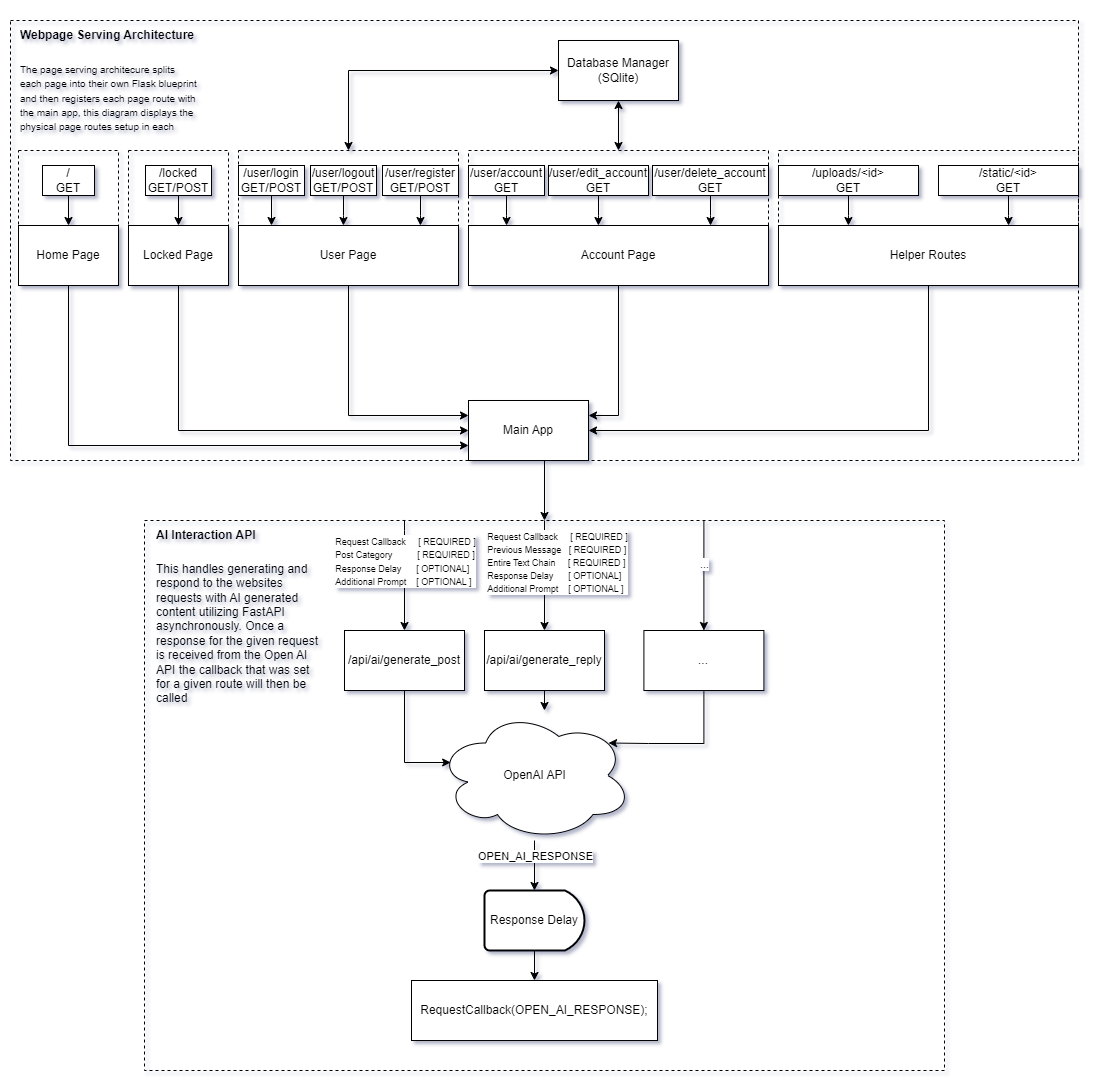

The diagram above was exported from draw.io. Its source (the exported page's mxGraphModel, read from the mxfile embedded in the PNG):
<mxGraphModel dx="1434" dy="836" grid="1" gridSize="10" guides="1" tooltips="1" connect="1" arrows="1" fold="1" page="1" pageScale="1" pageWidth="1100" pageHeight="850" math="0" shadow="0">
  <root>
    <mxCell id="0" />
    <mxCell id="1" parent="0" />
    <mxCell id="bA68txt7AvfAx72Ir--R-3" value="" style="rounded=0;whiteSpace=wrap;html=1;strokeColor=default;fillColor=none;dashed=1;" parent="1" vertex="1">
      <mxGeometry x="150" y="530" width="800" height="550" as="geometry" />
    </mxCell>
    <mxCell id="bA68txt7AvfAx72Ir--R-37" style="edgeStyle=orthogonalEdgeStyle;rounded=0;orthogonalLoop=1;jettySize=auto;html=1;entryX=0.5;entryY=0;entryDx=0;entryDy=0;" parent="1" target="bA68txt7AvfAx72Ir--R-22" edge="1">
      <mxGeometry relative="1" as="geometry">
        <mxPoint x="550" y="530" as="sourcePoint" />
        <Array as="points">
          <mxPoint x="550" y="570" />
          <mxPoint x="550" y="570" />
        </Array>
      </mxGeometry>
    </mxCell>
    <mxCell id="bA68txt7AvfAx72Ir--R-38" style="edgeStyle=orthogonalEdgeStyle;rounded=0;orthogonalLoop=1;jettySize=auto;html=1;entryX=0.5;entryY=0;entryDx=0;entryDy=0;" parent="1" target="bA68txt7AvfAx72Ir--R-31" edge="1">
      <mxGeometry relative="1" as="geometry">
        <mxPoint x="709.4000000000001" y="530" as="sourcePoint" />
        <Array as="points">
          <mxPoint x="709.9000000000001" y="570" />
          <mxPoint x="709.9000000000001" y="610" />
        </Array>
      </mxGeometry>
    </mxCell>
    <mxCell id="bA68txt7AvfAx72Ir--R-63" value="..." style="edgeLabel;html=1;align=center;verticalAlign=middle;resizable=0;points=[];" parent="bA68txt7AvfAx72Ir--R-38" vertex="1" connectable="0">
      <mxGeometry x="-0.1424" y="2" relative="1" as="geometry">
        <mxPoint x="-2" y="-4" as="offset" />
      </mxGeometry>
    </mxCell>
    <mxCell id="bA68txt7AvfAx72Ir--R-39" style="edgeStyle=orthogonalEdgeStyle;rounded=0;orthogonalLoop=1;jettySize=auto;html=1;entryX=0.5;entryY=0;entryDx=0;entryDy=0;exitX=0.325;exitY=-0.001;exitDx=0;exitDy=0;exitPerimeter=0;" parent="1" source="bA68txt7AvfAx72Ir--R-3" target="bA68txt7AvfAx72Ir--R-15" edge="1">
      <mxGeometry relative="1" as="geometry">
        <Array as="points">
          <mxPoint x="410" y="540" />
          <mxPoint x="410" y="540" />
        </Array>
      </mxGeometry>
    </mxCell>
    <mxCell id="bA68txt7AvfAx72Ir--R-44" value="&lt;div style=&quot;text-align: justify;&quot;&gt;&lt;font style=&quot;font-size: 9px;&quot;&gt;Request Callback&amp;nbsp; &amp;nbsp; &amp;nbsp;[ REQUIRED ]&lt;/font&gt;&lt;/div&gt;&lt;div style=&quot;text-align: justify;&quot;&gt;&lt;font style=&quot;font-size: 9px;&quot;&gt;Post Category&amp;nbsp; &amp;nbsp; &amp;nbsp; &amp;nbsp; &amp;nbsp; [ REQUIRED&amp;nbsp;]&lt;br&gt;Response Delay&amp;nbsp; &amp;nbsp; &amp;nbsp; [ OPTIONAL]&lt;br&gt;&lt;/font&gt;&lt;/div&gt;&lt;div style=&quot;text-align: justify;&quot;&gt;&lt;font style=&quot;font-size: 9px;&quot;&gt;Additional Prompt&amp;nbsp; &amp;nbsp; [ OPTIONAL ]&lt;/font&gt;&lt;/div&gt;" style="edgeLabel;html=1;align=center;verticalAlign=middle;resizable=0;points=[];" parent="bA68txt7AvfAx72Ir--R-39" vertex="1" connectable="0">
      <mxGeometry x="-0.1912" y="1" relative="1" as="geometry">
        <mxPoint x="-1" y="-4" as="offset" />
      </mxGeometry>
    </mxCell>
    <mxCell id="bA68txt7AvfAx72Ir--R-2" value="" style="group" parent="1" vertex="1" connectable="0">
      <mxGeometry x="16" y="20" width="1068" height="450" as="geometry" />
    </mxCell>
    <mxCell id="bA68txt7AvfAx72Ir--R-1" value="" style="rounded=0;whiteSpace=wrap;html=1;strokeColor=default;fillColor=none;dashed=1;" parent="bA68txt7AvfAx72Ir--R-2" vertex="1">
      <mxGeometry y="10" width="1068" height="440" as="geometry" />
    </mxCell>
    <mxCell id="Upey9E8efasQd3CXntlS-46" value="" style="rounded=0;whiteSpace=wrap;html=1;strokeColor=default;fillColor=none;dashed=1;" parent="bA68txt7AvfAx72Ir--R-2" vertex="1">
      <mxGeometry x="458" y="140" width="300" height="135" as="geometry" />
    </mxCell>
    <mxCell id="Upey9E8efasQd3CXntlS-4" value="Main App" style="rounded=0;whiteSpace=wrap;html=1;" parent="bA68txt7AvfAx72Ir--R-2" vertex="1">
      <mxGeometry x="458" y="390" width="120" height="60" as="geometry" />
    </mxCell>
    <mxCell id="Upey9E8efasQd3CXntlS-7" value="&lt;h1 style=&quot;margin-top: 0px;&quot;&gt;&lt;font style=&quot;font-size: 12px;&quot;&gt;Webpage Serving Architecture&lt;/font&gt;&lt;/h1&gt;&lt;p&gt;&lt;font size=&quot;1&quot;&gt;The page serving architecure splits each page into their own Flask blueprint and then registers each page route with the main app, this diagram displays the physical page routes setup in each page blueprint, urls are absolute&lt;/font&gt;&lt;/p&gt;" style="text;html=1;whiteSpace=wrap;overflow=hidden;rounded=0;" parent="bA68txt7AvfAx72Ir--R-2" vertex="1">
      <mxGeometry x="8" width="180" height="120" as="geometry" />
    </mxCell>
    <mxCell id="Upey9E8efasQd3CXntlS-8" value="Home Page" style="rounded=0;whiteSpace=wrap;html=1;" parent="bA68txt7AvfAx72Ir--R-2" vertex="1">
      <mxGeometry x="8" y="215" width="100" height="60" as="geometry" />
    </mxCell>
    <mxCell id="Upey9E8efasQd3CXntlS-10" style="edgeStyle=orthogonalEdgeStyle;rounded=0;orthogonalLoop=1;jettySize=auto;html=1;entryX=0.5;entryY=0;entryDx=0;entryDy=0;" parent="bA68txt7AvfAx72Ir--R-2" source="Upey9E8efasQd3CXntlS-9" target="Upey9E8efasQd3CXntlS-8" edge="1">
      <mxGeometry relative="1" as="geometry" />
    </mxCell>
    <mxCell id="Upey9E8efasQd3CXntlS-9" value="/&lt;br&gt;GET" style="rounded=0;whiteSpace=wrap;html=1;" parent="bA68txt7AvfAx72Ir--R-2" vertex="1">
      <mxGeometry x="32" y="155" width="52" height="30" as="geometry" />
    </mxCell>
    <mxCell id="Upey9E8efasQd3CXntlS-13" value="Locked Page" style="rounded=0;whiteSpace=wrap;html=1;" parent="bA68txt7AvfAx72Ir--R-2" vertex="1">
      <mxGeometry x="118" y="215" width="100" height="60" as="geometry" />
    </mxCell>
    <mxCell id="Upey9E8efasQd3CXntlS-15" style="edgeStyle=orthogonalEdgeStyle;rounded=0;orthogonalLoop=1;jettySize=auto;html=1;entryX=0.5;entryY=0;entryDx=0;entryDy=0;" parent="bA68txt7AvfAx72Ir--R-2" source="Upey9E8efasQd3CXntlS-14" target="Upey9E8efasQd3CXntlS-13" edge="1">
      <mxGeometry relative="1" as="geometry" />
    </mxCell>
    <mxCell id="Upey9E8efasQd3CXntlS-14" value="/locked&lt;br&gt;GET/POST" style="rounded=0;whiteSpace=wrap;html=1;" parent="bA68txt7AvfAx72Ir--R-2" vertex="1">
      <mxGeometry x="135" y="155" width="66" height="30" as="geometry" />
    </mxCell>
    <mxCell id="Upey9E8efasQd3CXntlS-17" value="User Page" style="rounded=0;whiteSpace=wrap;html=1;" parent="bA68txt7AvfAx72Ir--R-2" vertex="1">
      <mxGeometry x="228" y="215" width="220" height="60" as="geometry" />
    </mxCell>
    <mxCell id="Upey9E8efasQd3CXntlS-18" value="/user/login&lt;br&gt;GET/POST" style="rounded=0;whiteSpace=wrap;html=1;" parent="bA68txt7AvfAx72Ir--R-2" vertex="1">
      <mxGeometry x="228" y="155" width="66" height="30" as="geometry" />
    </mxCell>
    <mxCell id="Upey9E8efasQd3CXntlS-23" value="/user/logout&lt;br&gt;GET/POST" style="rounded=0;whiteSpace=wrap;html=1;" parent="bA68txt7AvfAx72Ir--R-2" vertex="1">
      <mxGeometry x="300" y="155" width="66" height="30" as="geometry" />
    </mxCell>
    <mxCell id="Upey9E8efasQd3CXntlS-25" value="/user/register&lt;br&gt;GET/POST" style="rounded=0;whiteSpace=wrap;html=1;" parent="bA68txt7AvfAx72Ir--R-2" vertex="1">
      <mxGeometry x="372" y="155" width="76" height="30" as="geometry" />
    </mxCell>
    <mxCell id="Upey9E8efasQd3CXntlS-32" style="edgeStyle=orthogonalEdgeStyle;rounded=0;orthogonalLoop=1;jettySize=auto;html=1;entryX=0.827;entryY=0;entryDx=0;entryDy=0;entryPerimeter=0;" parent="bA68txt7AvfAx72Ir--R-2" source="Upey9E8efasQd3CXntlS-25" target="Upey9E8efasQd3CXntlS-17" edge="1">
      <mxGeometry relative="1" as="geometry" />
    </mxCell>
    <mxCell id="Upey9E8efasQd3CXntlS-33" style="edgeStyle=orthogonalEdgeStyle;rounded=0;orthogonalLoop=1;jettySize=auto;html=1;entryX=0.477;entryY=0;entryDx=0;entryDy=0;entryPerimeter=0;" parent="bA68txt7AvfAx72Ir--R-2" source="Upey9E8efasQd3CXntlS-23" target="Upey9E8efasQd3CXntlS-17" edge="1">
      <mxGeometry relative="1" as="geometry" />
    </mxCell>
    <mxCell id="Upey9E8efasQd3CXntlS-34" style="edgeStyle=orthogonalEdgeStyle;rounded=0;orthogonalLoop=1;jettySize=auto;html=1;entryX=0.15;entryY=0;entryDx=0;entryDy=0;entryPerimeter=0;" parent="bA68txt7AvfAx72Ir--R-2" source="Upey9E8efasQd3CXntlS-18" target="Upey9E8efasQd3CXntlS-17" edge="1">
      <mxGeometry relative="1" as="geometry" />
    </mxCell>
    <mxCell id="Upey9E8efasQd3CXntlS-61" style="edgeStyle=orthogonalEdgeStyle;rounded=0;orthogonalLoop=1;jettySize=auto;html=1;entryX=1;entryY=0.25;entryDx=0;entryDy=0;" parent="bA68txt7AvfAx72Ir--R-2" source="Upey9E8efasQd3CXntlS-35" target="Upey9E8efasQd3CXntlS-4" edge="1">
      <mxGeometry relative="1" as="geometry" />
    </mxCell>
    <mxCell id="Upey9E8efasQd3CXntlS-35" value="Account Page" style="rounded=0;whiteSpace=wrap;html=1;" parent="bA68txt7AvfAx72Ir--R-2" vertex="1">
      <mxGeometry x="458" y="215" width="300" height="60" as="geometry" />
    </mxCell>
    <mxCell id="Upey9E8efasQd3CXntlS-36" value="/user/account&lt;br&gt;GET" style="rounded=0;whiteSpace=wrap;html=1;" parent="bA68txt7AvfAx72Ir--R-2" vertex="1">
      <mxGeometry x="458" y="155" width="76" height="30" as="geometry" />
    </mxCell>
    <mxCell id="Upey9E8efasQd3CXntlS-37" value="/user/edit_account&lt;br&gt;GET" style="rounded=0;whiteSpace=wrap;html=1;" parent="bA68txt7AvfAx72Ir--R-2" vertex="1">
      <mxGeometry x="538" y="155" width="100" height="30" as="geometry" />
    </mxCell>
    <mxCell id="Upey9E8efasQd3CXntlS-38" value="/user/delete_account&lt;br&gt;GET" style="rounded=0;whiteSpace=wrap;html=1;" parent="bA68txt7AvfAx72Ir--R-2" vertex="1">
      <mxGeometry x="642" y="155" width="116" height="30" as="geometry" />
    </mxCell>
    <mxCell id="Upey9E8efasQd3CXntlS-39" style="edgeStyle=orthogonalEdgeStyle;rounded=0;orthogonalLoop=1;jettySize=auto;html=1;entryX=0.127;entryY=0;entryDx=0;entryDy=0;entryPerimeter=0;" parent="bA68txt7AvfAx72Ir--R-2" source="Upey9E8efasQd3CXntlS-36" target="Upey9E8efasQd3CXntlS-35" edge="1">
      <mxGeometry relative="1" as="geometry" />
    </mxCell>
    <mxCell id="Upey9E8efasQd3CXntlS-40" style="edgeStyle=orthogonalEdgeStyle;rounded=0;orthogonalLoop=1;jettySize=auto;html=1;entryX=0.433;entryY=0;entryDx=0;entryDy=0;entryPerimeter=0;" parent="bA68txt7AvfAx72Ir--R-2" source="Upey9E8efasQd3CXntlS-37" target="Upey9E8efasQd3CXntlS-35" edge="1">
      <mxGeometry relative="1" as="geometry" />
    </mxCell>
    <mxCell id="Upey9E8efasQd3CXntlS-41" style="edgeStyle=orthogonalEdgeStyle;rounded=0;orthogonalLoop=1;jettySize=auto;html=1;entryX=0.807;entryY=0;entryDx=0;entryDy=0;entryPerimeter=0;" parent="bA68txt7AvfAx72Ir--R-2" source="Upey9E8efasQd3CXntlS-38" target="Upey9E8efasQd3CXntlS-35" edge="1">
      <mxGeometry relative="1" as="geometry" />
    </mxCell>
    <mxCell id="Upey9E8efasQd3CXntlS-62" style="edgeStyle=orthogonalEdgeStyle;rounded=0;orthogonalLoop=1;jettySize=auto;html=1;entryX=0;entryY=0.25;entryDx=0;entryDy=0;" parent="bA68txt7AvfAx72Ir--R-2" source="Upey9E8efasQd3CXntlS-43" target="Upey9E8efasQd3CXntlS-4" edge="1">
      <mxGeometry relative="1" as="geometry">
        <Array as="points">
          <mxPoint x="338" y="405" />
        </Array>
      </mxGeometry>
    </mxCell>
    <mxCell id="Upey9E8efasQd3CXntlS-43" value="" style="rounded=0;whiteSpace=wrap;html=1;strokeColor=default;fillColor=none;dashed=1;" parent="bA68txt7AvfAx72Ir--R-2" vertex="1">
      <mxGeometry x="228" y="140" width="220" height="135" as="geometry" />
    </mxCell>
    <mxCell id="Upey9E8efasQd3CXntlS-56" style="edgeStyle=orthogonalEdgeStyle;rounded=0;orthogonalLoop=1;jettySize=auto;html=1;exitX=0.5;exitY=1;exitDx=0;exitDy=0;" parent="bA68txt7AvfAx72Ir--R-2" source="Upey9E8efasQd3CXntlS-44" edge="1">
      <mxGeometry relative="1" as="geometry">
        <mxPoint x="168" y="290" as="sourcePoint" />
        <mxPoint x="458" y="420" as="targetPoint" />
        <Array as="points">
          <mxPoint x="168" y="420" />
        </Array>
      </mxGeometry>
    </mxCell>
    <mxCell id="Upey9E8efasQd3CXntlS-44" value="" style="rounded=0;whiteSpace=wrap;html=1;strokeColor=default;fillColor=none;dashed=1;" parent="bA68txt7AvfAx72Ir--R-2" vertex="1">
      <mxGeometry x="118" y="140" width="100" height="135" as="geometry" />
    </mxCell>
    <mxCell id="Upey9E8efasQd3CXntlS-55" style="edgeStyle=orthogonalEdgeStyle;rounded=0;orthogonalLoop=1;jettySize=auto;html=1;" parent="bA68txt7AvfAx72Ir--R-2" source="Upey9E8efasQd3CXntlS-45" target="Upey9E8efasQd3CXntlS-4" edge="1">
      <mxGeometry relative="1" as="geometry">
        <Array as="points">
          <mxPoint x="58" y="435" />
        </Array>
      </mxGeometry>
    </mxCell>
    <mxCell id="Upey9E8efasQd3CXntlS-45" value="" style="rounded=0;whiteSpace=wrap;html=1;strokeColor=default;fillColor=none;dashed=1;" parent="bA68txt7AvfAx72Ir--R-2" vertex="1">
      <mxGeometry x="8" y="140" width="100" height="135" as="geometry" />
    </mxCell>
    <mxCell id="Upey9E8efasQd3CXntlS-47" value="Helper Routes" style="rounded=0;whiteSpace=wrap;html=1;" parent="bA68txt7AvfAx72Ir--R-2" vertex="1">
      <mxGeometry x="768" y="215" width="300" height="60" as="geometry" />
    </mxCell>
    <mxCell id="Upey9E8efasQd3CXntlS-48" value="/uploads/&amp;lt;id&amp;gt;&lt;br&gt;GET" style="rounded=0;whiteSpace=wrap;html=1;" parent="bA68txt7AvfAx72Ir--R-2" vertex="1">
      <mxGeometry x="768" y="155" width="140" height="30" as="geometry" />
    </mxCell>
    <mxCell id="Upey9E8efasQd3CXntlS-49" value="/static/&amp;lt;id&amp;gt;&lt;br&gt;GET" style="rounded=0;whiteSpace=wrap;html=1;" parent="bA68txt7AvfAx72Ir--R-2" vertex="1">
      <mxGeometry x="928" y="155" width="140" height="30" as="geometry" />
    </mxCell>
    <mxCell id="Upey9E8efasQd3CXntlS-51" style="edgeStyle=orthogonalEdgeStyle;rounded=0;orthogonalLoop=1;jettySize=auto;html=1;entryX=0.233;entryY=0;entryDx=0;entryDy=0;entryPerimeter=0;" parent="bA68txt7AvfAx72Ir--R-2" source="Upey9E8efasQd3CXntlS-48" target="Upey9E8efasQd3CXntlS-47" edge="1">
      <mxGeometry relative="1" as="geometry" />
    </mxCell>
    <mxCell id="Upey9E8efasQd3CXntlS-52" style="edgeStyle=orthogonalEdgeStyle;rounded=0;orthogonalLoop=1;jettySize=auto;html=1;entryX=0.767;entryY=0;entryDx=0;entryDy=0;entryPerimeter=0;" parent="bA68txt7AvfAx72Ir--R-2" source="Upey9E8efasQd3CXntlS-49" target="Upey9E8efasQd3CXntlS-47" edge="1">
      <mxGeometry relative="1" as="geometry" />
    </mxCell>
    <mxCell id="Upey9E8efasQd3CXntlS-53" value="" style="rounded=0;whiteSpace=wrap;html=1;strokeColor=default;fillColor=none;dashed=1;" parent="bA68txt7AvfAx72Ir--R-2" vertex="1">
      <mxGeometry x="768" y="140" width="300" height="135" as="geometry" />
    </mxCell>
    <mxCell id="Upey9E8efasQd3CXntlS-59" style="edgeStyle=orthogonalEdgeStyle;rounded=0;orthogonalLoop=1;jettySize=auto;html=1;" parent="bA68txt7AvfAx72Ir--R-2" source="Upey9E8efasQd3CXntlS-53" target="Upey9E8efasQd3CXntlS-4" edge="1">
      <mxGeometry relative="1" as="geometry">
        <Array as="points">
          <mxPoint x="918" y="420" />
        </Array>
      </mxGeometry>
    </mxCell>
    <mxCell id="xYaQ51TT8jy9DlVIGXF4-2" style="edgeStyle=orthogonalEdgeStyle;rounded=0;orthogonalLoop=1;jettySize=auto;html=1;entryX=0.5;entryY=0;entryDx=0;entryDy=0;startArrow=classic;startFill=1;" parent="bA68txt7AvfAx72Ir--R-2" source="xYaQ51TT8jy9DlVIGXF4-1" target="Upey9E8efasQd3CXntlS-43" edge="1">
      <mxGeometry relative="1" as="geometry" />
    </mxCell>
    <mxCell id="xYaQ51TT8jy9DlVIGXF4-3" style="edgeStyle=orthogonalEdgeStyle;rounded=0;orthogonalLoop=1;jettySize=auto;html=1;entryX=0.5;entryY=0;entryDx=0;entryDy=0;startArrow=classic;startFill=1;" parent="bA68txt7AvfAx72Ir--R-2" source="xYaQ51TT8jy9DlVIGXF4-1" target="Upey9E8efasQd3CXntlS-46" edge="1">
      <mxGeometry relative="1" as="geometry" />
    </mxCell>
    <mxCell id="xYaQ51TT8jy9DlVIGXF4-1" value="Database Manager&lt;div&gt;(SQlite)&lt;/div&gt;" style="rounded=0;whiteSpace=wrap;html=1;" parent="bA68txt7AvfAx72Ir--R-2" vertex="1">
      <mxGeometry x="548" y="30" width="120" height="60" as="geometry" />
    </mxCell>
    <mxCell id="bA68txt7AvfAx72Ir--R-9" value="&lt;h1 style=&quot;margin-top: 0px;&quot;&gt;&lt;span style=&quot;font-size: 12px;&quot;&gt;AI Interaction API&lt;/span&gt;&lt;/h1&gt;&lt;div&gt;This handles generating and respond to the websites requests with AI generated content utilizing FastAPI asynchronously. Once a response for the given request is received from the Open AI API the callback that was set for a given route will then be called&lt;/div&gt;" style="text;html=1;whiteSpace=wrap;overflow=hidden;rounded=0;" parent="1" vertex="1">
      <mxGeometry x="160" y="520" width="170" height="200" as="geometry" />
    </mxCell>
    <mxCell id="bA68txt7AvfAx72Ir--R-11" value="OpenAI API" style="ellipse;shape=cloud;whiteSpace=wrap;html=1;" parent="1" vertex="1">
      <mxGeometry x="442.5" y="720" width="195" height="130" as="geometry" />
    </mxCell>
    <mxCell id="bA68txt7AvfAx72Ir--R-15" value="/api/ai/generate_post" style="rounded=0;whiteSpace=wrap;html=1;" parent="1" vertex="1">
      <mxGeometry x="350" y="640" width="120" height="60" as="geometry" />
    </mxCell>
    <mxCell id="bA68txt7AvfAx72Ir--R-42" style="edgeStyle=orthogonalEdgeStyle;rounded=0;orthogonalLoop=1;jettySize=auto;html=1;" parent="1" source="bA68txt7AvfAx72Ir--R-22" edge="1">
      <mxGeometry relative="1" as="geometry">
        <mxPoint x="550" y="720" as="targetPoint" />
      </mxGeometry>
    </mxCell>
    <mxCell id="bA68txt7AvfAx72Ir--R-22" value="/api/ai/generate_reply" style="rounded=0;whiteSpace=wrap;html=1;" parent="1" vertex="1">
      <mxGeometry x="490" y="640" width="120" height="60" as="geometry" />
    </mxCell>
    <mxCell id="bA68txt7AvfAx72Ir--R-31" value="..." style="rounded=0;whiteSpace=wrap;html=1;" parent="1" vertex="1">
      <mxGeometry x="649.4000000000001" y="640" width="120" height="60" as="geometry" />
    </mxCell>
    <mxCell id="bA68txt7AvfAx72Ir--R-41" style="edgeStyle=orthogonalEdgeStyle;rounded=0;orthogonalLoop=1;jettySize=auto;html=1;entryX=0.07;entryY=0.4;entryDx=0;entryDy=0;entryPerimeter=0;" parent="1" source="bA68txt7AvfAx72Ir--R-15" target="bA68txt7AvfAx72Ir--R-11" edge="1">
      <mxGeometry relative="1" as="geometry">
        <Array as="points">
          <mxPoint x="410" y="772" />
        </Array>
      </mxGeometry>
    </mxCell>
    <mxCell id="bA68txt7AvfAx72Ir--R-43" style="edgeStyle=orthogonalEdgeStyle;rounded=0;orthogonalLoop=1;jettySize=auto;html=1;entryX=0.88;entryY=0.25;entryDx=0;entryDy=0;entryPerimeter=0;" parent="1" source="bA68txt7AvfAx72Ir--R-31" target="bA68txt7AvfAx72Ir--R-11" edge="1">
      <mxGeometry relative="1" as="geometry">
        <mxPoint x="626" y="752.5" as="targetPoint" />
        <Array as="points">
          <mxPoint x="709" y="753" />
          <mxPoint x="654" y="753" />
        </Array>
      </mxGeometry>
    </mxCell>
    <mxCell id="bA68txt7AvfAx72Ir--R-46" value="&lt;div style=&quot;text-align: justify;&quot;&gt;&lt;font style=&quot;font-size: 9px;&quot;&gt;Request Callback&amp;nbsp; &amp;nbsp; &amp;nbsp;[ REQUIRED ]&lt;/font&gt;&lt;/div&gt;&lt;div style=&quot;text-align: justify;&quot;&gt;&lt;font style=&quot;font-size: 9px;&quot;&gt;Previous Message&amp;nbsp; &amp;nbsp;[ REQUIRED&amp;nbsp;]&lt;/font&gt;&lt;/div&gt;&lt;div style=&quot;text-align: justify;&quot;&gt;&lt;font style=&quot;font-size: 9px;&quot;&gt;Entire Text Chain&amp;nbsp; &amp;nbsp; &amp;nbsp;[ REQUIRED ]&lt;/font&gt;&lt;/div&gt;&lt;div style=&quot;text-align: justify;&quot;&gt;&lt;font style=&quot;font-size: 9px;&quot;&gt;Response Delay&amp;nbsp; &amp;nbsp; &amp;nbsp; [ OPTIONAL]&lt;/font&gt;&lt;/div&gt;&lt;div style=&quot;text-align: justify;&quot;&gt;&lt;font style=&quot;font-size: 9px;&quot;&gt;Additional Prompt&amp;nbsp; &amp;nbsp; [ OPTIONAL ]&lt;/font&gt;&lt;/div&gt;" style="edgeLabel;html=1;align=center;verticalAlign=middle;resizable=0;points=[];" parent="1" vertex="1" connectable="0">
      <mxGeometry x="565.9987881341376" y="573.0016733757539" as="geometry">
        <mxPoint x="-3" y="-2" as="offset" />
      </mxGeometry>
    </mxCell>
    <mxCell id="bA68txt7AvfAx72Ir--R-50" value="&lt;div style=&quot;text-align: justify;&quot;&gt;&lt;br&gt;&lt;/div&gt;" style="edgeLabel;html=1;align=center;verticalAlign=middle;resizable=0;points=[];" parent="1" vertex="1" connectable="0">
      <mxGeometry x="715.9987881341376" y="573.0016733757539" as="geometry">
        <mxPoint x="-3" y="-2" as="offset" />
      </mxGeometry>
    </mxCell>
    <mxCell id="bA68txt7AvfAx72Ir--R-51" value="RequestCallback(OPEN_AI_RESPONSE);" style="rounded=0;whiteSpace=wrap;html=1;" parent="1" vertex="1">
      <mxGeometry x="417" y="990" width="246" height="60" as="geometry" />
    </mxCell>
    <mxCell id="bA68txt7AvfAx72Ir--R-60" style="edgeStyle=orthogonalEdgeStyle;rounded=0;orthogonalLoop=1;jettySize=auto;html=1;entryX=0.5;entryY=0;entryDx=0;entryDy=0;" parent="1" source="bA68txt7AvfAx72Ir--R-56" target="bA68txt7AvfAx72Ir--R-51" edge="1">
      <mxGeometry relative="1" as="geometry" />
    </mxCell>
    <mxCell id="bA68txt7AvfAx72Ir--R-56" value="Response Delay" style="strokeWidth=2;html=1;shape=mxgraph.flowchart.delay;whiteSpace=wrap;" parent="1" vertex="1">
      <mxGeometry x="490" y="900" width="100" height="60" as="geometry" />
    </mxCell>
    <mxCell id="bA68txt7AvfAx72Ir--R-58" style="edgeStyle=orthogonalEdgeStyle;rounded=0;orthogonalLoop=1;jettySize=auto;html=1;entryX=0.5;entryY=0;entryDx=0;entryDy=0;entryPerimeter=0;" parent="1" source="bA68txt7AvfAx72Ir--R-11" target="bA68txt7AvfAx72Ir--R-56" edge="1">
      <mxGeometry relative="1" as="geometry" />
    </mxCell>
    <mxCell id="bA68txt7AvfAx72Ir--R-59" value="OPEN_AI_RESPONSE" style="edgeLabel;html=1;align=center;verticalAlign=middle;resizable=0;points=[];" parent="bA68txt7AvfAx72Ir--R-58" vertex="1" connectable="0">
      <mxGeometry x="-0.3835" relative="1" as="geometry">
        <mxPoint as="offset" />
      </mxGeometry>
    </mxCell>
    <mxCell id="bA68txt7AvfAx72Ir--R-65" style="edgeStyle=orthogonalEdgeStyle;rounded=0;orthogonalLoop=1;jettySize=auto;html=1;entryX=0.5;entryY=0;entryDx=0;entryDy=0;" parent="1" source="bA68txt7AvfAx72Ir--R-1" target="bA68txt7AvfAx72Ir--R-3" edge="1">
      <mxGeometry relative="1" as="geometry" />
    </mxCell>
  </root>
</mxGraphModel>